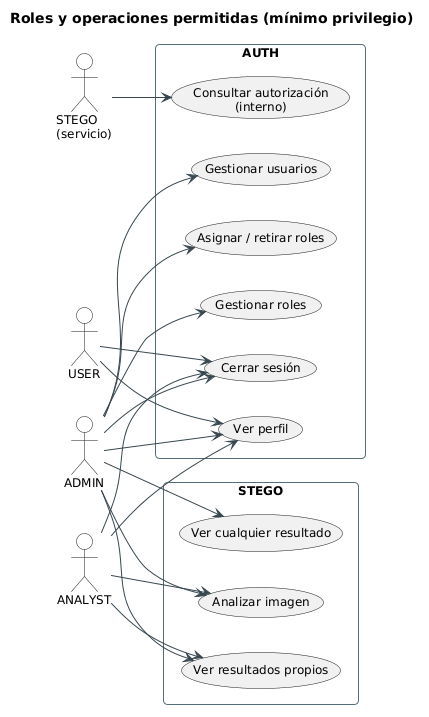

The diagram above was rendered by PlantUML. Its source (embedded in the PNG):
@startuml 08-casos-uso-rbac
!include _estilo.iuml
title Roles y operaciones permitidas (mínimo privilegio)
left to right direction

actor ADMIN
actor ANALYST
actor USER
actor "STEGO\n(servicio)" as SVC

rectangle AUTH {
  usecase "Ver perfil" as UC_profile
  usecase "Cerrar sesión" as UC_logout
  usecase "Gestionar usuarios" as UC_users
  usecase "Gestionar roles" as UC_roles
  usecase "Asignar / retirar roles" as UC_ur
  usecase "Consultar autorización\n(interno)" as UC_check
}
rectangle STEGO {
  usecase "Analizar imagen" as UC_an
  usecase "Ver resultados propios" as UC_own
  usecase "Ver cualquier resultado" as UC_any
}

USER --> UC_profile
USER --> UC_logout
ANALYST --> UC_profile
ANALYST --> UC_logout
ANALYST --> UC_an
ANALYST --> UC_own
ADMIN --> UC_profile
ADMIN --> UC_logout
ADMIN --> UC_users
ADMIN --> UC_roles
ADMIN --> UC_ur
ADMIN --> UC_an
ADMIN --> UC_own
ADMIN --> UC_any
SVC --> UC_check
@enduml